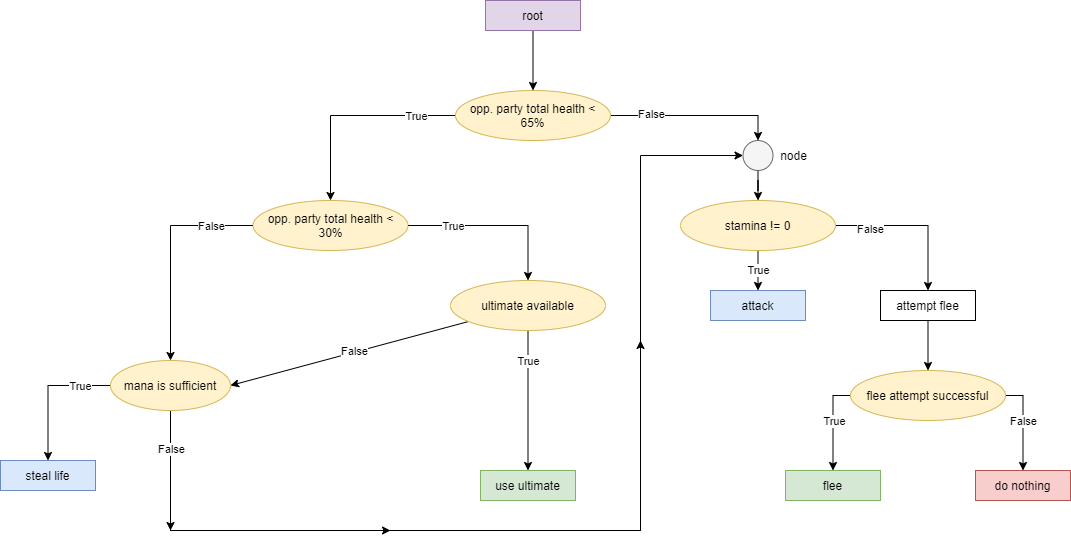

The diagram above was exported from draw.io. Its source (the exported page's mxGraphModel, read from the mxfile embedded in the PNG):
<mxGraphModel dx="2272" dy="724" grid="1" gridSize="10" guides="1" tooltips="1" connect="1" arrows="1" fold="1" page="1" pageScale="1" pageWidth="850" pageHeight="1100" math="0" shadow="0">
  <root>
    <mxCell id="0" />
    <mxCell id="1" parent="0" />
    <mxCell id="LatgcawNrYvOTCu9JMo0-3" style="edgeStyle=orthogonalEdgeStyle;rounded=0;orthogonalLoop=1;jettySize=auto;html=1;entryX=0.5;entryY=0;entryDx=0;entryDy=0;" parent="1" source="LatgcawNrYvOTCu9JMo0-1" target="LatgcawNrYvOTCu9JMo0-2" edge="1">
      <mxGeometry relative="1" as="geometry" />
    </mxCell>
    <mxCell id="LatgcawNrYvOTCu9JMo0-1" value="root" style="rounded=0;whiteSpace=wrap;html=1;fillColor=#e1d5e7;strokeColor=#9673a6;" parent="1" vertex="1">
      <mxGeometry x="395" y="210" width="95" height="30" as="geometry" />
    </mxCell>
    <mxCell id="LatgcawNrYvOTCu9JMo0-17" style="edgeStyle=orthogonalEdgeStyle;rounded=0;orthogonalLoop=1;jettySize=auto;html=1;entryX=0.5;entryY=0;entryDx=0;entryDy=0;" parent="1" source="LatgcawNrYvOTCu9JMo0-2" target="LatgcawNrYvOTCu9JMo0-11" edge="1">
      <mxGeometry relative="1" as="geometry" />
    </mxCell>
    <mxCell id="LatgcawNrYvOTCu9JMo0-31" value="True" style="edgeLabel;html=1;align=center;verticalAlign=middle;resizable=0;points=[];" parent="LatgcawNrYvOTCu9JMo0-17" vertex="1" connectable="0">
      <mxGeometry x="-0.619" relative="1" as="geometry">
        <mxPoint as="offset" />
      </mxGeometry>
    </mxCell>
    <mxCell id="LatgcawNrYvOTCu9JMo0-50" style="edgeStyle=orthogonalEdgeStyle;rounded=0;orthogonalLoop=1;jettySize=auto;html=1;entryX=0.5;entryY=0;entryDx=0;entryDy=0;" parent="1" source="LatgcawNrYvOTCu9JMo0-2" target="LatgcawNrYvOTCu9JMo0-49" edge="1">
      <mxGeometry relative="1" as="geometry" />
    </mxCell>
    <mxCell id="LatgcawNrYvOTCu9JMo0-62" value="False" style="edgeLabel;html=1;align=center;verticalAlign=middle;resizable=0;points=[];" parent="LatgcawNrYvOTCu9JMo0-50" vertex="1" connectable="0">
      <mxGeometry x="-0.5362" y="4" relative="1" as="geometry">
        <mxPoint y="2" as="offset" />
      </mxGeometry>
    </mxCell>
    <mxCell id="LatgcawNrYvOTCu9JMo0-2" value="opp. party total health &amp;lt; 65%" style="ellipse;whiteSpace=wrap;html=1;fillColor=#fff2cc;strokeColor=#d6b656;" parent="1" vertex="1">
      <mxGeometry x="365" y="300" width="155" height="50" as="geometry" />
    </mxCell>
    <mxCell id="LatgcawNrYvOTCu9JMo0-9" style="edgeStyle=orthogonalEdgeStyle;rounded=0;orthogonalLoop=1;jettySize=auto;html=1;entryX=0.5;entryY=0;entryDx=0;entryDy=0;" parent="1" source="LatgcawNrYvOTCu9JMo0-4" target="LatgcawNrYvOTCu9JMo0-8" edge="1">
      <mxGeometry relative="1" as="geometry" />
    </mxCell>
    <mxCell id="LatgcawNrYvOTCu9JMo0-10" value="True" style="edgeLabel;html=1;align=center;verticalAlign=middle;resizable=0;points=[];" parent="LatgcawNrYvOTCu9JMo0-9" vertex="1" connectable="0">
      <mxGeometry x="-0.7429" y="2" relative="1" as="geometry">
        <mxPoint x="-12.5" y="-2" as="offset" />
      </mxGeometry>
    </mxCell>
    <mxCell id="LatgcawNrYvOTCu9JMo0-53" style="edgeStyle=orthogonalEdgeStyle;rounded=0;orthogonalLoop=1;jettySize=auto;html=1;entryX=0;entryY=0.5;entryDx=0;entryDy=0;" parent="1" source="LatgcawNrYvOTCu9JMo0-4" target="LatgcawNrYvOTCu9JMo0-49" edge="1">
      <mxGeometry relative="1" as="geometry">
        <Array as="points">
          <mxPoint x="80" y="740" />
          <mxPoint x="550" y="740" />
          <mxPoint x="550" y="365" />
        </Array>
      </mxGeometry>
    </mxCell>
    <mxCell id="LatgcawNrYvOTCu9JMo0-54" style="edgeStyle=orthogonalEdgeStyle;rounded=0;orthogonalLoop=1;jettySize=auto;html=1;" parent="1" source="LatgcawNrYvOTCu9JMo0-4" edge="1">
      <mxGeometry relative="1" as="geometry">
        <mxPoint x="80" y="740" as="targetPoint" />
      </mxGeometry>
    </mxCell>
    <mxCell id="LatgcawNrYvOTCu9JMo0-55" style="edgeStyle=orthogonalEdgeStyle;rounded=0;orthogonalLoop=1;jettySize=auto;html=1;" parent="1" source="LatgcawNrYvOTCu9JMo0-4" edge="1">
      <mxGeometry relative="1" as="geometry">
        <mxPoint x="300" y="740" as="targetPoint" />
        <Array as="points">
          <mxPoint x="80" y="740" />
          <mxPoint x="300" y="740" />
        </Array>
      </mxGeometry>
    </mxCell>
    <mxCell id="LatgcawNrYvOTCu9JMo0-56" style="edgeStyle=orthogonalEdgeStyle;rounded=0;orthogonalLoop=1;jettySize=auto;html=1;" parent="1" source="LatgcawNrYvOTCu9JMo0-4" edge="1">
      <mxGeometry relative="1" as="geometry">
        <mxPoint x="550" y="550" as="targetPoint" />
        <Array as="points">
          <mxPoint x="80" y="740" />
          <mxPoint x="550" y="740" />
        </Array>
      </mxGeometry>
    </mxCell>
    <mxCell id="LatgcawNrYvOTCu9JMo0-57" value="False" style="edgeLabel;html=1;align=center;verticalAlign=middle;resizable=0;points=[];" parent="LatgcawNrYvOTCu9JMo0-56" vertex="1" connectable="0">
      <mxGeometry x="-0.9595" y="3" relative="1" as="geometry">
        <mxPoint x="-3" y="22.5" as="offset" />
      </mxGeometry>
    </mxCell>
    <mxCell id="LatgcawNrYvOTCu9JMo0-4" value="mana is sufficient" style="ellipse;whiteSpace=wrap;html=1;fillColor=#fff2cc;strokeColor=#d6b656;" parent="1" vertex="1">
      <mxGeometry x="20" y="570" width="120" height="50" as="geometry" />
    </mxCell>
    <mxCell id="LatgcawNrYvOTCu9JMo0-8" value="steal life" style="rounded=0;whiteSpace=wrap;html=1;fillColor=#dae8fc;strokeColor=#6c8ebf;" parent="1" vertex="1">
      <mxGeometry x="-90" y="670" width="95" height="30" as="geometry" />
    </mxCell>
    <mxCell id="LatgcawNrYvOTCu9JMo0-15" style="edgeStyle=orthogonalEdgeStyle;rounded=0;orthogonalLoop=1;jettySize=auto;html=1;entryX=0.5;entryY=0;entryDx=0;entryDy=0;" parent="1" source="LatgcawNrYvOTCu9JMo0-11" target="LatgcawNrYvOTCu9JMo0-13" edge="1">
      <mxGeometry relative="1" as="geometry" />
    </mxCell>
    <mxCell id="LatgcawNrYvOTCu9JMo0-18" value="True" style="edgeLabel;html=1;align=center;verticalAlign=middle;resizable=0;points=[];" parent="LatgcawNrYvOTCu9JMo0-15" vertex="1" connectable="0">
      <mxGeometry x="-0.6008" y="2" relative="1" as="geometry">
        <mxPoint x="10.36" y="2" as="offset" />
      </mxGeometry>
    </mxCell>
    <mxCell id="LatgcawNrYvOTCu9JMo0-19" style="edgeStyle=orthogonalEdgeStyle;rounded=0;orthogonalLoop=1;jettySize=auto;html=1;entryX=0.5;entryY=0;entryDx=0;entryDy=0;" parent="1" source="LatgcawNrYvOTCu9JMo0-11" target="LatgcawNrYvOTCu9JMo0-4" edge="1">
      <mxGeometry relative="1" as="geometry" />
    </mxCell>
    <mxCell id="LatgcawNrYvOTCu9JMo0-20" value="False" style="edgeLabel;html=1;align=center;verticalAlign=middle;resizable=0;points=[];" parent="LatgcawNrYvOTCu9JMo0-19" vertex="1" connectable="0">
      <mxGeometry x="-0.7024" relative="1" as="geometry">
        <mxPoint x="-10" as="offset" />
      </mxGeometry>
    </mxCell>
    <mxCell id="LatgcawNrYvOTCu9JMo0-11" value="opp. party total health &amp;lt; 30%" style="ellipse;whiteSpace=wrap;html=1;fillColor=#fff2cc;strokeColor=#d6b656;" parent="1" vertex="1">
      <mxGeometry x="162.5" y="410" width="155" height="50" as="geometry" />
    </mxCell>
    <mxCell id="LatgcawNrYvOTCu9JMo0-23" style="edgeStyle=orthogonalEdgeStyle;rounded=0;orthogonalLoop=1;jettySize=auto;html=1;entryX=0.5;entryY=0;entryDx=0;entryDy=0;" parent="1" source="LatgcawNrYvOTCu9JMo0-13" target="LatgcawNrYvOTCu9JMo0-22" edge="1">
      <mxGeometry relative="1" as="geometry" />
    </mxCell>
    <mxCell id="LatgcawNrYvOTCu9JMo0-24" value="True" style="edgeLabel;html=1;align=center;verticalAlign=middle;resizable=0;points=[];" parent="LatgcawNrYvOTCu9JMo0-23" vertex="1" connectable="0">
      <mxGeometry x="-0.149" y="1" relative="1" as="geometry">
        <mxPoint x="-1" y="-29.43" as="offset" />
      </mxGeometry>
    </mxCell>
    <mxCell id="LatgcawNrYvOTCu9JMo0-29" style="rounded=0;orthogonalLoop=1;jettySize=auto;html=1;entryX=1;entryY=0.5;entryDx=0;entryDy=0;" parent="1" source="LatgcawNrYvOTCu9JMo0-13" target="LatgcawNrYvOTCu9JMo0-4" edge="1">
      <mxGeometry relative="1" as="geometry" />
    </mxCell>
    <mxCell id="LatgcawNrYvOTCu9JMo0-30" value="False" style="edgeLabel;html=1;align=center;verticalAlign=middle;resizable=0;points=[];" parent="LatgcawNrYvOTCu9JMo0-29" vertex="1" connectable="0">
      <mxGeometry x="-0.1026" y="2" relative="1" as="geometry">
        <mxPoint x="-8.010000000000005" y="-1.23" as="offset" />
      </mxGeometry>
    </mxCell>
    <mxCell id="LatgcawNrYvOTCu9JMo0-13" value="ultimate available" style="ellipse;whiteSpace=wrap;html=1;fillColor=#fff2cc;strokeColor=#d6b656;" parent="1" vertex="1">
      <mxGeometry x="360" y="490" width="155" height="50" as="geometry" />
    </mxCell>
    <mxCell id="LatgcawNrYvOTCu9JMo0-22" value="use ultimate" style="rounded=0;whiteSpace=wrap;html=1;fillColor=#d5e8d4;strokeColor=#82b366;" parent="1" vertex="1">
      <mxGeometry x="390" y="680" width="95" height="30" as="geometry" />
    </mxCell>
    <mxCell id="LatgcawNrYvOTCu9JMo0-39" value="True" style="edgeStyle=orthogonalEdgeStyle;rounded=0;orthogonalLoop=1;jettySize=auto;html=1;entryX=0.5;entryY=0;entryDx=0;entryDy=0;" parent="1" source="LatgcawNrYvOTCu9JMo0-36" target="LatgcawNrYvOTCu9JMo0-38" edge="1">
      <mxGeometry relative="1" as="geometry" />
    </mxCell>
    <mxCell id="LatgcawNrYvOTCu9JMo0-41" style="edgeStyle=orthogonalEdgeStyle;rounded=0;orthogonalLoop=1;jettySize=auto;html=1;entryX=0.5;entryY=0;entryDx=0;entryDy=0;" parent="1" source="LatgcawNrYvOTCu9JMo0-36" target="LatgcawNrYvOTCu9JMo0-40" edge="1">
      <mxGeometry relative="1" as="geometry" />
    </mxCell>
    <mxCell id="LatgcawNrYvOTCu9JMo0-58" value="False" style="edgeLabel;html=1;align=center;verticalAlign=middle;resizable=0;points=[];" parent="LatgcawNrYvOTCu9JMo0-41" vertex="1" connectable="0">
      <mxGeometry x="-0.5661" y="-3" relative="1" as="geometry">
        <mxPoint as="offset" />
      </mxGeometry>
    </mxCell>
    <mxCell id="LatgcawNrYvOTCu9JMo0-36" value="stamina != 0" style="ellipse;whiteSpace=wrap;html=1;fillColor=#fff2cc;strokeColor=#d6b656;" parent="1" vertex="1">
      <mxGeometry x="590" y="410" width="155" height="50" as="geometry" />
    </mxCell>
    <mxCell id="LatgcawNrYvOTCu9JMo0-38" value="attack" style="rounded=0;whiteSpace=wrap;html=1;fillColor=#dae8fc;strokeColor=#6c8ebf;" parent="1" vertex="1">
      <mxGeometry x="620" y="500" width="95" height="30" as="geometry" />
    </mxCell>
    <mxCell id="LatgcawNrYvOTCu9JMo0-43" style="edgeStyle=orthogonalEdgeStyle;rounded=0;orthogonalLoop=1;jettySize=auto;html=1;entryX=0.5;entryY=0;entryDx=0;entryDy=0;" parent="1" source="LatgcawNrYvOTCu9JMo0-40" target="LatgcawNrYvOTCu9JMo0-42" edge="1">
      <mxGeometry relative="1" as="geometry" />
    </mxCell>
    <mxCell id="LatgcawNrYvOTCu9JMo0-40" value="attempt flee" style="rounded=0;whiteSpace=wrap;html=1;" parent="1" vertex="1">
      <mxGeometry x="790" y="500" width="95" height="30" as="geometry" />
    </mxCell>
    <mxCell id="LatgcawNrYvOTCu9JMo0-46" style="edgeStyle=orthogonalEdgeStyle;rounded=0;orthogonalLoop=1;jettySize=auto;html=1;entryX=0.5;entryY=0;entryDx=0;entryDy=0;" parent="1" source="LatgcawNrYvOTCu9JMo0-42" target="LatgcawNrYvOTCu9JMo0-44" edge="1">
      <mxGeometry relative="1" as="geometry">
        <Array as="points">
          <mxPoint x="743" y="605" />
        </Array>
      </mxGeometry>
    </mxCell>
    <mxCell id="LatgcawNrYvOTCu9JMo0-59" value="True" style="edgeLabel;html=1;align=center;verticalAlign=middle;resizable=0;points=[];" parent="LatgcawNrYvOTCu9JMo0-46" vertex="1" connectable="0">
      <mxGeometry x="-0.0739" y="1" relative="1" as="geometry">
        <mxPoint as="offset" />
      </mxGeometry>
    </mxCell>
    <mxCell id="LatgcawNrYvOTCu9JMo0-47" style="edgeStyle=orthogonalEdgeStyle;rounded=0;orthogonalLoop=1;jettySize=auto;html=1;entryX=0.5;entryY=0;entryDx=0;entryDy=0;" parent="1" source="LatgcawNrYvOTCu9JMo0-42" target="LatgcawNrYvOTCu9JMo0-45" edge="1">
      <mxGeometry relative="1" as="geometry">
        <Array as="points">
          <mxPoint x="933" y="605" />
        </Array>
      </mxGeometry>
    </mxCell>
    <mxCell id="LatgcawNrYvOTCu9JMo0-60" value="False" style="edgeLabel;html=1;align=center;verticalAlign=middle;resizable=0;points=[];" parent="LatgcawNrYvOTCu9JMo0-47" vertex="1" connectable="0">
      <mxGeometry x="-0.0559" y="3" relative="1" as="geometry">
        <mxPoint x="-3" y="-0.83" as="offset" />
      </mxGeometry>
    </mxCell>
    <mxCell id="LatgcawNrYvOTCu9JMo0-42" value="flee attempt successful" style="ellipse;whiteSpace=wrap;html=1;fillColor=#fff2cc;strokeColor=#d6b656;" parent="1" vertex="1">
      <mxGeometry x="760" y="580" width="155" height="50" as="geometry" />
    </mxCell>
    <mxCell id="LatgcawNrYvOTCu9JMo0-44" value="flee" style="rounded=0;whiteSpace=wrap;html=1;fillColor=#d5e8d4;strokeColor=#82b366;" parent="1" vertex="1">
      <mxGeometry x="695" y="680" width="95" height="30" as="geometry" />
    </mxCell>
    <mxCell id="LatgcawNrYvOTCu9JMo0-45" value="do nothing" style="rounded=0;whiteSpace=wrap;html=1;fillColor=#f8cecc;strokeColor=#b85450;" parent="1" vertex="1">
      <mxGeometry x="885" y="680" width="95" height="30" as="geometry" />
    </mxCell>
    <mxCell id="LatgcawNrYvOTCu9JMo0-51" style="edgeStyle=orthogonalEdgeStyle;rounded=0;orthogonalLoop=1;jettySize=auto;html=1;" parent="1" source="LatgcawNrYvOTCu9JMo0-49" target="LatgcawNrYvOTCu9JMo0-36" edge="1">
      <mxGeometry relative="1" as="geometry" />
    </mxCell>
    <mxCell id="LatgcawNrYvOTCu9JMo0-49" value="" style="ellipse;whiteSpace=wrap;html=1;aspect=fixed;fillColor=#f5f5f5;strokeColor=#666666;fontColor=#333333;" parent="1" vertex="1">
      <mxGeometry x="652.5" y="350" width="30" height="30" as="geometry" />
    </mxCell>
    <mxCell id="LatgcawNrYvOTCu9JMo0-61" value="node" style="text;html=1;align=center;verticalAlign=middle;resizable=0;points=[];autosize=1;" parent="1" vertex="1">
      <mxGeometry x="682.5" y="355" width="40" height="20" as="geometry" />
    </mxCell>
  </root>
</mxGraphModel>